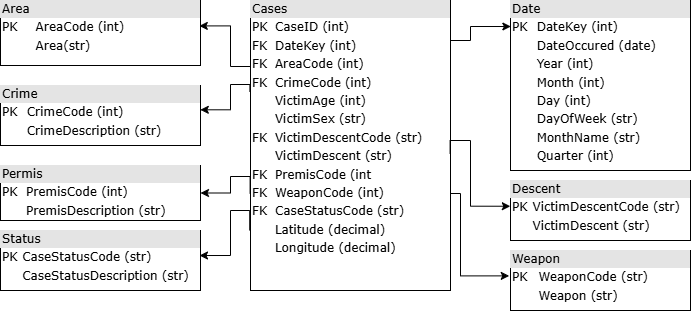

The diagram above was exported from draw.io. Its source (the exported page's mxGraphModel, read from the mxfile embedded in the PNG):
<mxGraphModel dx="1042" dy="623" grid="1" gridSize="10" guides="1" tooltips="1" connect="1" arrows="1" fold="1" page="1" pageScale="1" pageWidth="1100" pageHeight="850" background="#ffffff" math="0" shadow="0">
  <root>
    <mxCell id="0" />
    <mxCell id="1" parent="0" />
    <mxCell id="2ed32ef02a7f4228-21" edge="1" parent="1" style="edgeStyle=orthogonalEdgeStyle;html=1;entryX=0.5;entryY=0;dashed=1;labelBackgroundColor=none;startArrow=ERmandOne;endArrow=ERoneToMany;fontFamily=Verdana;fontSize=12;align=left;">
      <mxGeometry relative="1" as="geometry">
        <mxPoint x="660" y="300" as="targetPoint" />
      </mxGeometry>
    </mxCell>
    <mxCell id="CqClAK3ORMs6y2PoZ6MW-1" parent="1" style="verticalAlign=top;align=left;overflow=fill;html=1;rounded=0;shadow=0;comic=0;labelBackgroundColor=none;strokeWidth=1;fontFamily=Verdana;fontSize=12" value="&lt;div style=&quot;box-sizing: border-box; width: 100%; background: rgb(228, 228, 228); padding: 2px;&quot;&gt;Cases&lt;/div&gt;&lt;table style=&quot;width: 100% ; font-size: 1em&quot; cellpadding=&quot;2&quot; cellspacing=&quot;0&quot;&gt;&lt;tbody&gt;&lt;tr&gt;&lt;td&gt;PK&lt;/td&gt;&lt;td&gt;CaseID (int)&lt;/td&gt;&lt;/tr&gt;&lt;tr&gt;&lt;td&gt;FK&lt;/td&gt;&lt;td&gt;DateKey&amp;nbsp;(int)&lt;/td&gt;&lt;/tr&gt;&lt;tr&gt;&lt;td&gt;FK&lt;/td&gt;&lt;td&gt;AreaCode (int)&lt;/td&gt;&lt;/tr&gt;&lt;tr&gt;&lt;td&gt;FK&lt;/td&gt;&lt;td&gt;CrimeCode (int)&lt;br&gt;&lt;/td&gt;&lt;/tr&gt;&lt;tr&gt;&lt;td&gt;&lt;br&gt;&lt;/td&gt;&lt;td&gt;VictimAge (int)&lt;br&gt;&lt;/td&gt;&lt;/tr&gt;&lt;tr&gt;&lt;td&gt;&lt;br&gt;&lt;/td&gt;&lt;td&gt;VictimSex (str)&amp;nbsp;&lt;br&gt;&lt;/td&gt;&lt;/tr&gt;&lt;tr&gt;&lt;td&gt;FK&lt;/td&gt;&lt;td&gt;VictimDescentCode (str)&lt;br&gt;&lt;/td&gt;&lt;/tr&gt;&lt;tr&gt;&lt;td&gt;&lt;br&gt;&lt;/td&gt;&lt;td&gt;VictimDescent (str)&lt;br&gt;&lt;/td&gt;&lt;/tr&gt;&lt;tr&gt;&lt;td&gt;FK&lt;/td&gt;&lt;td&gt;PremisCode (int&amp;nbsp;&lt;br&gt;&lt;/td&gt;&lt;/tr&gt;&lt;tr&gt;&lt;td&gt;FK&lt;/td&gt;&lt;td&gt;WeaponCode (int)&lt;br&gt;&lt;/td&gt;&lt;/tr&gt;&lt;tr&gt;&lt;td&gt;FK&lt;/td&gt;&lt;td&gt;CaseStatusCode (str)&lt;br&gt;&lt;/td&gt;&lt;/tr&gt;&lt;tr&gt;&lt;td&gt;&lt;br&gt;&lt;/td&gt;&lt;td&gt;Latitude (decimal)&amp;nbsp;&lt;br&gt;&lt;/td&gt;&lt;/tr&gt;&lt;tr&gt;&lt;td&gt;&lt;br&gt;&lt;/td&gt;&lt;td&gt;Longitude (decimal)&lt;/td&gt;&lt;/tr&gt;&lt;/tbody&gt;&lt;/table&gt;" vertex="1">
      <mxGeometry height="290" width="200" x="460" y="90" as="geometry" />
    </mxCell>
    <mxCell id="CqClAK3ORMs6y2PoZ6MW-5" parent="1" style="verticalAlign=top;align=left;overflow=fill;html=1;rounded=0;shadow=0;comic=0;labelBackgroundColor=none;strokeWidth=1;fontFamily=Verdana;fontSize=12" value="&lt;div style=&quot;box-sizing: border-box; width: 100%; background: rgb(228, 228, 228); padding: 2px;&quot;&gt;Crime&lt;/div&gt;&lt;table style=&quot;width: 100% ; font-size: 1em&quot; cellpadding=&quot;2&quot; cellspacing=&quot;0&quot;&gt;&lt;tbody&gt;&lt;tr&gt;&lt;td&gt;PK&lt;/td&gt;&lt;td&gt;CrimeCode (int)&lt;/td&gt;&lt;/tr&gt;&lt;tr&gt;&lt;td&gt;&lt;br&gt;&lt;/td&gt;&lt;td&gt;CrimeDescription (str)&lt;/td&gt;&lt;/tr&gt;&lt;/tbody&gt;&lt;/table&gt;" vertex="1">
      <mxGeometry height="60" width="200" x="210" y="175" as="geometry" />
    </mxCell>
    <mxCell id="CqClAK3ORMs6y2PoZ6MW-7" parent="1" style="verticalAlign=top;align=left;overflow=fill;html=1;rounded=0;shadow=0;comic=0;labelBackgroundColor=none;strokeWidth=1;fontFamily=Verdana;fontSize=12" value="&lt;div style=&quot;box-sizing: border-box; width: 100%; background: rgb(228, 228, 228); padding: 2px;&quot;&gt;Descent&lt;/div&gt;&lt;table style=&quot;width: 100% ; font-size: 1em&quot; cellpadding=&quot;2&quot; cellspacing=&quot;0&quot;&gt;&lt;tbody&gt;&lt;tr&gt;&lt;td&gt;PK&lt;/td&gt;&lt;td&gt;VictimDescentCode (str)&lt;/td&gt;&lt;/tr&gt;&lt;tr&gt;&lt;td&gt;&lt;br&gt;&lt;/td&gt;&lt;td&gt;VictimDescent (str)&lt;/td&gt;&lt;/tr&gt;&lt;/tbody&gt;&lt;/table&gt;" vertex="1">
      <mxGeometry height="60" width="180" x="720" y="270" as="geometry" />
    </mxCell>
    <mxCell id="CqClAK3ORMs6y2PoZ6MW-8" parent="1" style="verticalAlign=top;align=left;overflow=fill;html=1;rounded=0;shadow=0;comic=0;labelBackgroundColor=none;strokeWidth=1;fontFamily=Verdana;fontSize=12" value="&lt;div style=&quot;box-sizing: border-box; width: 100%; background: rgb(228, 228, 228); padding: 2px;&quot;&gt;Permis&lt;/div&gt;&lt;table style=&quot;width: 100% ; font-size: 1em&quot; cellpadding=&quot;2&quot; cellspacing=&quot;0&quot;&gt;&lt;tbody&gt;&lt;tr&gt;&lt;td&gt;PK&lt;/td&gt;&lt;td&gt;PremisCode (int)&lt;/td&gt;&lt;/tr&gt;&lt;tr&gt;&lt;td&gt;&lt;br&gt;&lt;/td&gt;&lt;td&gt;PremisDescription (str)&lt;/td&gt;&lt;/tr&gt;&lt;/tbody&gt;&lt;/table&gt;" vertex="1">
      <mxGeometry height="55" width="200" x="210" y="255" as="geometry" />
    </mxCell>
    <mxCell id="CqClAK3ORMs6y2PoZ6MW-9" parent="1" style="verticalAlign=top;align=left;overflow=fill;html=1;rounded=0;shadow=0;comic=0;labelBackgroundColor=none;strokeWidth=1;fontFamily=Verdana;fontSize=12" value="&lt;div style=&quot;box-sizing: border-box; width: 100%; background: rgb(228, 228, 228); padding: 2px;&quot;&gt;Weapon&lt;/div&gt;&lt;table style=&quot;width: 100% ; font-size: 1em&quot; cellpadding=&quot;2&quot; cellspacing=&quot;0&quot;&gt;&lt;tbody&gt;&lt;tr&gt;&lt;td&gt;PK&lt;/td&gt;&lt;td&gt;WeaponCode (str)&lt;/td&gt;&lt;/tr&gt;&lt;tr&gt;&lt;td&gt;&lt;br&gt;&lt;/td&gt;&lt;td&gt;Weapon (str)&lt;/td&gt;&lt;/tr&gt;&lt;/tbody&gt;&lt;/table&gt;" vertex="1">
      <mxGeometry height="60" width="180" x="720" y="340" as="geometry" />
    </mxCell>
    <mxCell id="CqClAK3ORMs6y2PoZ6MW-10" parent="1" style="verticalAlign=top;align=left;overflow=fill;html=1;rounded=0;shadow=0;comic=0;labelBackgroundColor=none;strokeWidth=1;fontFamily=Verdana;fontSize=12" value="&lt;div style=&quot;box-sizing: border-box; width: 100%; background: rgb(228, 228, 228); padding: 2px;&quot;&gt;Status&lt;/div&gt;&lt;table style=&quot;width: 100% ; font-size: 1em&quot; cellpadding=&quot;2&quot; cellspacing=&quot;0&quot;&gt;&lt;tbody&gt;&lt;tr&gt;&lt;td&gt;PK&lt;/td&gt;&lt;td&gt;CaseStatusCode (str)&lt;/td&gt;&lt;/tr&gt;&lt;tr&gt;&lt;td&gt;&lt;br&gt;&lt;/td&gt;&lt;td&gt;CaseStatusDescription (str)&amp;nbsp;&lt;/td&gt;&lt;/tr&gt;&lt;/tbody&gt;&lt;/table&gt;" vertex="1">
      <mxGeometry height="60" width="200" x="210" y="320" as="geometry" />
    </mxCell>
    <mxCell id="CqClAK3ORMs6y2PoZ6MW-11" parent="1" style="verticalAlign=top;align=left;overflow=fill;html=1;rounded=0;shadow=0;comic=0;labelBackgroundColor=none;strokeWidth=1;fontFamily=Verdana;fontSize=12" value="&lt;div style=&quot;box-sizing: border-box; width: 100%; background: rgb(228, 228, 228); padding: 2px;&quot;&gt;Area&lt;/div&gt;&lt;table style=&quot;width: 100% ; font-size: 1em&quot; cellpadding=&quot;2&quot; cellspacing=&quot;0&quot;&gt;&lt;tbody&gt;&lt;tr&gt;&lt;td&gt;PK&lt;/td&gt;&lt;td&gt;AreaCode (int)&amp;nbsp;&lt;/td&gt;&lt;/tr&gt;&lt;tr&gt;&lt;td&gt;&lt;br&gt;&lt;/td&gt;&lt;td&gt;Area(str)&lt;/td&gt;&lt;/tr&gt;&lt;/tbody&gt;&lt;/table&gt;" vertex="1">
      <mxGeometry height="65" width="200" x="210" y="90" as="geometry" />
    </mxCell>
    <mxCell id="CqClAK3ORMs6y2PoZ6MW-13" parent="1" style="verticalAlign=top;align=left;overflow=fill;html=1;rounded=0;shadow=0;comic=0;labelBackgroundColor=none;strokeWidth=1;fontFamily=Verdana;fontSize=12" value="&lt;div style=&quot;box-sizing: border-box; width: 100%; background: rgb(228, 228, 228); padding: 2px;&quot;&gt;Date&lt;/div&gt;&lt;table style=&quot;width: 100% ; font-size: 1em&quot; cellpadding=&quot;2&quot; cellspacing=&quot;0&quot;&gt;&lt;tbody&gt;&lt;tr&gt;&lt;td&gt;PK&lt;/td&gt;&lt;td&gt;DateKey (int)&lt;/td&gt;&lt;/tr&gt;&lt;tr&gt;&lt;td&gt;&lt;br&gt;&lt;/td&gt;&lt;td&gt;DateOccured (date)&lt;/td&gt;&lt;/tr&gt;&lt;tr&gt;&lt;td&gt;&lt;/td&gt;&lt;td&gt;Year (int)&lt;/td&gt;&lt;/tr&gt;&lt;tr&gt;&lt;td&gt;&lt;br&gt;&lt;/td&gt;&lt;td&gt;Month (int)&lt;/td&gt;&lt;/tr&gt;&lt;tr&gt;&lt;td&gt;&lt;br&gt;&lt;/td&gt;&lt;td&gt;Day (int)&amp;nbsp;&lt;/td&gt;&lt;/tr&gt;&lt;tr&gt;&lt;td&gt;&lt;br&gt;&lt;/td&gt;&lt;td&gt;DayOfWeek (str)&amp;nbsp;&lt;/td&gt;&lt;/tr&gt;&lt;tr&gt;&lt;td&gt;&lt;br&gt;&lt;/td&gt;&lt;td&gt;MonthName (str)&lt;/td&gt;&lt;/tr&gt;&lt;tr&gt;&lt;td&gt;&lt;br&gt;&lt;/td&gt;&lt;td&gt;Quarter (int)&lt;/td&gt;&lt;/tr&gt;&lt;/tbody&gt;&lt;/table&gt;" vertex="1">
      <mxGeometry height="170" width="180" x="720" y="90" as="geometry" />
    </mxCell>
    <mxCell id="CqClAK3ORMs6y2PoZ6MW-24" edge="1" parent="1" source="CqClAK3ORMs6y2PoZ6MW-1" style="edgeStyle=orthogonalEdgeStyle;rounded=0;orthogonalLoop=1;jettySize=auto;html=1;exitX=1;exitY=0.125;exitDx=0;exitDy=0;exitPerimeter=0;entryX=0.002;entryY=0.153;entryDx=0;entryDy=0;entryPerimeter=0;" target="CqClAK3ORMs6y2PoZ6MW-13">
      <mxGeometry relative="1" as="geometry">
        <Array as="points">
          <mxPoint x="660" y="130" />
          <mxPoint x="680" y="130" />
          <mxPoint x="680" y="116" />
        </Array>
        <mxPoint x="660" y="118.02000000000004" as="sourcePoint" />
        <mxPoint x="729.6700000000001" y="98.80000000000001" as="targetPoint" />
      </mxGeometry>
    </mxCell>
    <mxCell id="CqClAK3ORMs6y2PoZ6MW-26" edge="1" parent="1" source="CqClAK3ORMs6y2PoZ6MW-1" style="edgeStyle=orthogonalEdgeStyle;rounded=0;orthogonalLoop=1;jettySize=auto;html=1;entryX=0.994;entryY=0.391;entryDx=0;entryDy=0;entryPerimeter=0;exitX=0;exitY=0.25;exitDx=0;exitDy=0;" target="CqClAK3ORMs6y2PoZ6MW-11">
      <mxGeometry relative="1" as="geometry">
        <Array as="points">
          <mxPoint x="440" y="156" />
          <mxPoint x="440" y="115" />
        </Array>
        <mxPoint x="460" y="127" as="sourcePoint" />
      </mxGeometry>
    </mxCell>
    <mxCell id="CqClAK3ORMs6y2PoZ6MW-29" edge="1" parent="1" source="CqClAK3ORMs6y2PoZ6MW-1" style="edgeStyle=orthogonalEdgeStyle;rounded=0;orthogonalLoop=1;jettySize=auto;html=1;entryX=0.999;entryY=0.405;entryDx=0;entryDy=0;entryPerimeter=0;exitX=-0.003;exitY=0.315;exitDx=0;exitDy=0;exitPerimeter=0;" target="CqClAK3ORMs6y2PoZ6MW-5">
      <mxGeometry relative="1" as="geometry">
        <Array as="points">
          <mxPoint x="440" y="174" />
          <mxPoint x="440" y="199" />
        </Array>
      </mxGeometry>
    </mxCell>
    <mxCell id="CqClAK3ORMs6y2PoZ6MW-30" edge="1" parent="1" source="CqClAK3ORMs6y2PoZ6MW-1" style="edgeStyle=orthogonalEdgeStyle;rounded=0;orthogonalLoop=1;jettySize=auto;html=1;entryX=-0.001;entryY=0.429;entryDx=0;entryDy=0;entryPerimeter=0;exitX=0.998;exitY=0.529;exitDx=0;exitDy=0;exitPerimeter=0;" target="CqClAK3ORMs6y2PoZ6MW-7">
      <mxGeometry relative="1" as="geometry">
        <Array as="points">
          <mxPoint x="660" y="230" />
          <mxPoint x="680" y="230" />
          <mxPoint x="680" y="296" />
        </Array>
      </mxGeometry>
    </mxCell>
    <mxCell id="CqClAK3ORMs6y2PoZ6MW-32" edge="1" parent="1" source="CqClAK3ORMs6y2PoZ6MW-1" style="edgeStyle=orthogonalEdgeStyle;rounded=0;orthogonalLoop=1;jettySize=auto;html=1;entryX=1;entryY=0.5;entryDx=0;entryDy=0;exitX=-0.002;exitY=0.665;exitDx=0;exitDy=0;exitPerimeter=0;" target="CqClAK3ORMs6y2PoZ6MW-8">
      <mxGeometry relative="1" as="geometry">
        <Array as="points">
          <mxPoint x="440" y="266" />
          <mxPoint x="440" y="283" />
        </Array>
      </mxGeometry>
    </mxCell>
    <mxCell id="CqClAK3ORMs6y2PoZ6MW-33" edge="1" parent="1" source="CqClAK3ORMs6y2PoZ6MW-1" style="edgeStyle=orthogonalEdgeStyle;rounded=0;orthogonalLoop=1;jettySize=auto;html=1;entryX=0.995;entryY=0.417;entryDx=0;entryDy=0;entryPerimeter=0;exitX=-0.004;exitY=0.793;exitDx=0;exitDy=0;exitPerimeter=0;" target="CqClAK3ORMs6y2PoZ6MW-10">
      <mxGeometry relative="1" as="geometry">
        <Array as="points">
          <mxPoint x="440" y="300" />
          <mxPoint x="440" y="345" />
        </Array>
      </mxGeometry>
    </mxCell>
    <mxCell id="CqClAK3ORMs6y2PoZ6MW-34" edge="1" parent="1" source="CqClAK3ORMs6y2PoZ6MW-1" style="edgeStyle=orthogonalEdgeStyle;rounded=0;orthogonalLoop=1;jettySize=auto;html=1;entryX=-0.007;entryY=0.423;entryDx=0;entryDy=0;entryPerimeter=0;exitX=1;exitY=0.728;exitDx=0;exitDy=0;exitPerimeter=0;" target="CqClAK3ORMs6y2PoZ6MW-9">
      <mxGeometry relative="1" as="geometry">
        <Array as="points">
          <mxPoint x="660" y="283" />
          <mxPoint x="670" y="283" />
          <mxPoint x="670" y="365" />
        </Array>
        <mxPoint x="670" y="280" as="sourcePoint" />
      </mxGeometry>
    </mxCell>
  </root>
</mxGraphModel>